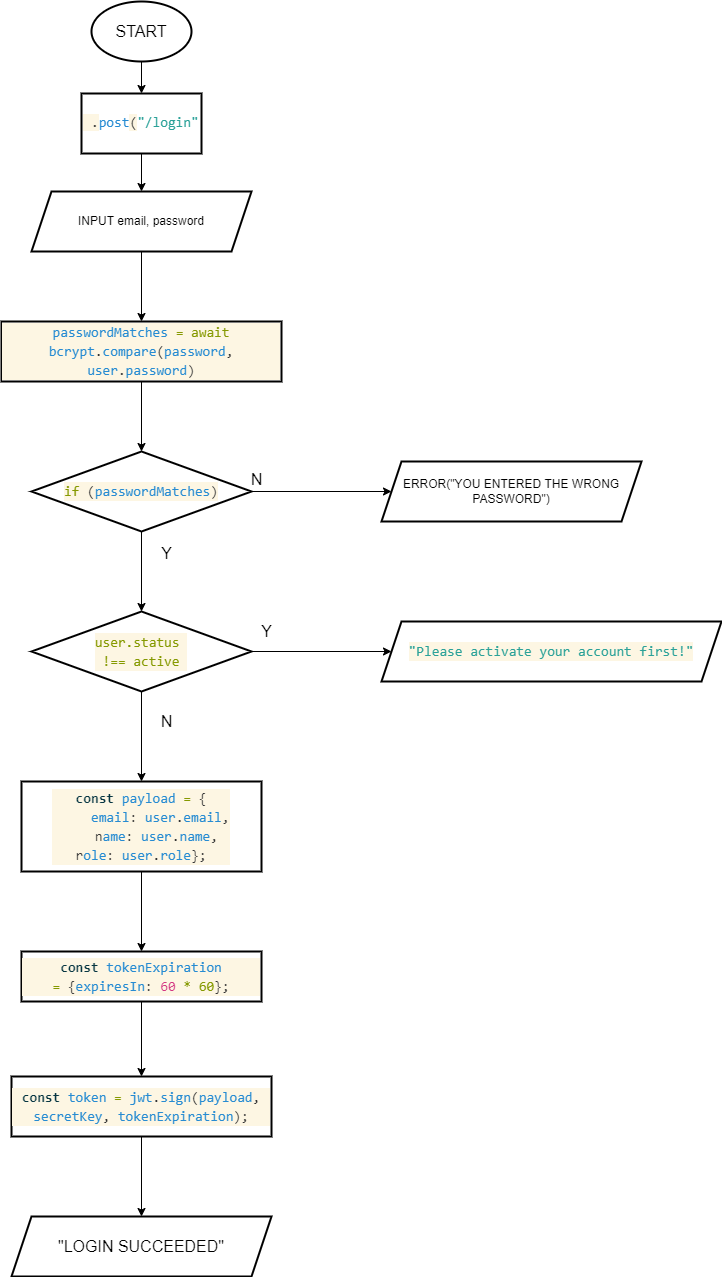

The diagram above was exported from draw.io. Its source (the exported page's mxGraphModel, read from the mxfile embedded in the PNG):
<mxGraphModel dx="1203" dy="643" grid="1" gridSize="10" guides="1" tooltips="1" connect="1" arrows="1" fold="1" page="1" pageScale="1" pageWidth="850" pageHeight="1100" math="0" shadow="0">
  <root>
    <mxCell id="0" />
    <mxCell id="1" parent="0" />
    <mxCell id="4hw0YwGem_iAUa3uZPJw-3" value="" style="edgeStyle=orthogonalEdgeStyle;rounded=0;orthogonalLoop=1;jettySize=auto;html=1;fontSize=16;" edge="1" parent="1" source="4hw0YwGem_iAUa3uZPJw-1" target="4hw0YwGem_iAUa3uZPJw-2">
      <mxGeometry relative="1" as="geometry" />
    </mxCell>
    <mxCell id="4hw0YwGem_iAUa3uZPJw-1" value="&lt;font style=&quot;font-size: 16px&quot;&gt;START&lt;/font&gt;" style="strokeWidth=2;html=1;shape=mxgraph.flowchart.start_1;whiteSpace=wrap;" vertex="1" parent="1">
      <mxGeometry x="150" y="20" width="100" height="60" as="geometry" />
    </mxCell>
    <mxCell id="4hw0YwGem_iAUa3uZPJw-20" style="edgeStyle=orthogonalEdgeStyle;rounded=0;orthogonalLoop=1;jettySize=auto;html=1;exitX=0.5;exitY=1;exitDx=0;exitDy=0;entryX=0.5;entryY=0;entryDx=0;entryDy=0;fontSize=16;" edge="1" parent="1" source="4hw0YwGem_iAUa3uZPJw-2" target="4hw0YwGem_iAUa3uZPJw-9">
      <mxGeometry relative="1" as="geometry" />
    </mxCell>
    <mxCell id="4hw0YwGem_iAUa3uZPJw-2" value="&lt;span style=&quot;color: rgb(51 , 51 , 51) ; font-family: &amp;#34;consolas&amp;#34; , &amp;#34;courier new&amp;#34; , monospace ; font-size: 14px ; background-color: rgb(253 , 246 , 227)&quot;&gt;&amp;nbsp;.&lt;/span&gt;&lt;span style=&quot;font-family: &amp;#34;consolas&amp;#34; , &amp;#34;courier new&amp;#34; , monospace ; font-size: 14px ; color: rgb(38 , 139 , 210)&quot;&gt;post&lt;/span&gt;&lt;span style=&quot;color: rgb(51 , 51 , 51) ; font-family: &amp;#34;consolas&amp;#34; , &amp;#34;courier new&amp;#34; , monospace ; font-size: 14px ; background-color: rgb(253 , 246 , 227)&quot;&gt;(&lt;/span&gt;&lt;span style=&quot;font-family: &amp;#34;consolas&amp;#34; , &amp;#34;courier new&amp;#34; , monospace ; font-size: 14px ; color: rgb(42 , 161 , 152)&quot;&gt;&quot;/login&quot;&lt;/span&gt;" style="whiteSpace=wrap;html=1;strokeWidth=2;" vertex="1" parent="1">
      <mxGeometry x="140" y="112" width="120" height="60" as="geometry" />
    </mxCell>
    <mxCell id="4hw0YwGem_iAUa3uZPJw-8" value="" style="edgeStyle=orthogonalEdgeStyle;rounded=0;orthogonalLoop=1;jettySize=auto;html=1;fontSize=16;" edge="1" parent="1" source="4hw0YwGem_iAUa3uZPJw-9" target="4hw0YwGem_iAUa3uZPJw-11">
      <mxGeometry relative="1" as="geometry" />
    </mxCell>
    <mxCell id="4hw0YwGem_iAUa3uZPJw-9" value="INPUT email, password" style="shape=parallelogram;perimeter=parallelogramPerimeter;whiteSpace=wrap;html=1;fixedSize=1;strokeWidth=2;" vertex="1" parent="1">
      <mxGeometry x="90" y="210" width="220" height="60" as="geometry" />
    </mxCell>
    <mxCell id="4hw0YwGem_iAUa3uZPJw-10" value="" style="edgeStyle=orthogonalEdgeStyle;rounded=0;orthogonalLoop=1;jettySize=auto;html=1;fontSize=16;" edge="1" parent="1" source="4hw0YwGem_iAUa3uZPJw-11" target="4hw0YwGem_iAUa3uZPJw-14">
      <mxGeometry relative="1" as="geometry" />
    </mxCell>
    <mxCell id="4hw0YwGem_iAUa3uZPJw-11" value="&lt;div style=&quot;color: rgb(51 , 51 , 51) ; background-color: rgb(253 , 246 , 227) ; font-family: &amp;#34;consolas&amp;#34; , &amp;#34;courier new&amp;#34; , monospace ; font-size: 14px ; line-height: 19px&quot;&gt;&lt;span style=&quot;color: #268bd2&quot;&gt;passwordMatches&lt;/span&gt; &lt;span style=&quot;color: #859900&quot;&gt;=&lt;/span&gt; &lt;span style=&quot;color: #859900&quot;&gt;await&lt;/span&gt; &lt;span style=&quot;color: #268bd2&quot;&gt;bcrypt&lt;/span&gt;.&lt;span style=&quot;color: #268bd2&quot;&gt;compare&lt;/span&gt;(&lt;span style=&quot;color: #268bd2&quot;&gt;password&lt;/span&gt;, &lt;span style=&quot;color: #268bd2&quot;&gt;user&lt;/span&gt;.&lt;span style=&quot;color: #268bd2&quot;&gt;password&lt;/span&gt;)&lt;/div&gt;" style="whiteSpace=wrap;html=1;strokeWidth=2;" vertex="1" parent="1">
      <mxGeometry x="60" y="340" width="280" height="60" as="geometry" />
    </mxCell>
    <mxCell id="4hw0YwGem_iAUa3uZPJw-13" value="" style="edgeStyle=orthogonalEdgeStyle;rounded=0;orthogonalLoop=1;jettySize=auto;html=1;fontSize=16;" edge="1" parent="1" source="4hw0YwGem_iAUa3uZPJw-14" target="4hw0YwGem_iAUa3uZPJw-17">
      <mxGeometry relative="1" as="geometry" />
    </mxCell>
    <mxCell id="4hw0YwGem_iAUa3uZPJw-22" value="" style="edgeStyle=orthogonalEdgeStyle;rounded=0;orthogonalLoop=1;jettySize=auto;html=1;fontSize=16;" edge="1" parent="1" source="4hw0YwGem_iAUa3uZPJw-14" target="4hw0YwGem_iAUa3uZPJw-21">
      <mxGeometry relative="1" as="geometry" />
    </mxCell>
    <mxCell id="4hw0YwGem_iAUa3uZPJw-14" value="&lt;div style=&quot;color: rgb(51 , 51 , 51) ; background-color: rgb(253 , 246 , 227) ; font-family: &amp;#34;consolas&amp;#34; , &amp;#34;courier new&amp;#34; , monospace ; font-size: 14px ; line-height: 19px&quot;&gt;&lt;span style=&quot;color: #859900&quot;&gt;if&lt;/span&gt; (&lt;span style=&quot;color: #268bd2&quot;&gt;passwordMatches&lt;/span&gt;)&lt;/div&gt;" style="rhombus;whiteSpace=wrap;html=1;strokeWidth=2;" vertex="1" parent="1">
      <mxGeometry x="90" y="470" width="220" height="80" as="geometry" />
    </mxCell>
    <mxCell id="4hw0YwGem_iAUa3uZPJw-16" value="&lt;font style=&quot;font-size: 16px&quot;&gt;Y&lt;/font&gt;" style="text;html=1;align=center;verticalAlign=middle;resizable=0;points=[];autosize=1;strokeColor=none;fillColor=none;fontSize=13;" vertex="1" parent="1">
      <mxGeometry x="210" y="562" width="30" height="20" as="geometry" />
    </mxCell>
    <mxCell id="4hw0YwGem_iAUa3uZPJw-17" value="ERROR(&quot;YOU ENTERED THE WRONG PASSWORD&quot;)" style="shape=parallelogram;perimeter=parallelogramPerimeter;whiteSpace=wrap;html=1;fixedSize=1;strokeWidth=2;" vertex="1" parent="1">
      <mxGeometry x="440" y="480" width="260" height="60" as="geometry" />
    </mxCell>
    <mxCell id="4hw0YwGem_iAUa3uZPJw-18" value="&lt;font style=&quot;font-size: 16px&quot;&gt;N&lt;/font&gt;" style="text;html=1;align=center;verticalAlign=middle;resizable=0;points=[];autosize=1;strokeColor=none;fillColor=none;fontSize=13;" vertex="1" parent="1">
      <mxGeometry x="300" y="488" width="30" height="20" as="geometry" />
    </mxCell>
    <mxCell id="4hw0YwGem_iAUa3uZPJw-24" value="" style="edgeStyle=orthogonalEdgeStyle;rounded=0;orthogonalLoop=1;jettySize=auto;html=1;fontSize=16;" edge="1" parent="1" source="4hw0YwGem_iAUa3uZPJw-21" target="4hw0YwGem_iAUa3uZPJw-23">
      <mxGeometry relative="1" as="geometry" />
    </mxCell>
    <mxCell id="4hw0YwGem_iAUa3uZPJw-38" style="edgeStyle=orthogonalEdgeStyle;rounded=0;orthogonalLoop=1;jettySize=auto;html=1;exitX=1;exitY=0.5;exitDx=0;exitDy=0;fontSize=16;" edge="1" parent="1" source="4hw0YwGem_iAUa3uZPJw-21" target="4hw0YwGem_iAUa3uZPJw-34">
      <mxGeometry relative="1" as="geometry" />
    </mxCell>
    <mxCell id="4hw0YwGem_iAUa3uZPJw-21" value="&lt;div style=&quot;background-color: rgb(253 , 246 , 227) ; font-family: &amp;#34;consolas&amp;#34; , &amp;#34;courier new&amp;#34; , monospace ; font-size: 14px ; line-height: 19px&quot;&gt;&lt;font color=&quot;#859900&quot;&gt;user.status&amp;nbsp;&lt;/font&gt;&lt;/div&gt;&lt;div style=&quot;background-color: rgb(253 , 246 , 227) ; font-family: &amp;#34;consolas&amp;#34; , &amp;#34;courier new&amp;#34; , monospace ; font-size: 14px ; line-height: 19px&quot;&gt;&lt;font color=&quot;#859900&quot;&gt;!== active&lt;/font&gt;&lt;/div&gt;" style="rhombus;whiteSpace=wrap;html=1;strokeWidth=2;" vertex="1" parent="1">
      <mxGeometry x="90" y="630" width="220" height="80" as="geometry" />
    </mxCell>
    <mxCell id="4hw0YwGem_iAUa3uZPJw-26" value="" style="edgeStyle=orthogonalEdgeStyle;rounded=0;orthogonalLoop=1;jettySize=auto;html=1;fontSize=16;" edge="1" parent="1" source="4hw0YwGem_iAUa3uZPJw-23" target="4hw0YwGem_iAUa3uZPJw-25">
      <mxGeometry relative="1" as="geometry" />
    </mxCell>
    <mxCell id="4hw0YwGem_iAUa3uZPJw-23" value="&lt;div style=&quot;background-color: rgb(253 , 246 , 227) ; font-family: &amp;#34;consolas&amp;#34; , &amp;#34;courier new&amp;#34; , monospace ; font-size: 14px ; line-height: 19px&quot;&gt;&lt;div style=&quot;color: rgb(51 , 51 , 51)&quot;&gt;&lt;span style=&quot;color: #073642 ; font-weight: bold&quot;&gt;const&lt;/span&gt; &lt;span style=&quot;color: #268bd2&quot;&gt;payload&lt;/span&gt; &lt;span style=&quot;color: #859900&quot;&gt;=&lt;/span&gt; {&lt;/div&gt;&lt;div style=&quot;color: rgb(51 , 51 , 51)&quot;&gt;&amp;nbsp; &amp;nbsp; &amp;nbsp;&lt;span style=&quot;color: #268bd2&quot;&gt;email&lt;/span&gt;: &lt;span style=&quot;color: #268bd2&quot;&gt;user&lt;/span&gt;.&lt;span style=&quot;color: #268bd2&quot;&gt;email&lt;/span&gt;,&lt;/div&gt;&lt;div&gt;&lt;font color=&quot;#333333&quot;&gt;&amp;nbsp; &amp;nbsp; &amp;nbsp;n&lt;/font&gt;&lt;span style=&quot;color: rgb(38 , 139 , 210)&quot;&gt;ame&lt;/span&gt;&lt;font color=&quot;#333333&quot;&gt;: &lt;/font&gt;&lt;span style=&quot;color: rgb(38 , 139 , 210)&quot;&gt;user&lt;/span&gt;&lt;font color=&quot;#333333&quot;&gt;.&lt;/font&gt;&lt;span style=&quot;color: rgb(38 , 139 , 210)&quot;&gt;name&lt;/span&gt;&lt;font color=&quot;#333333&quot;&gt;,&amp;nbsp;&lt;/font&gt;&lt;/div&gt;&lt;div&gt;&lt;font color=&quot;#333333&quot;&gt;r&lt;/font&gt;&lt;span style=&quot;color: rgb(38 , 139 , 210)&quot;&gt;ole&lt;/span&gt;&lt;font color=&quot;#333333&quot;&gt;: &lt;/font&gt;&lt;span style=&quot;color: rgb(38 , 139 , 210)&quot;&gt;user&lt;/span&gt;&lt;font color=&quot;#333333&quot;&gt;.&lt;/font&gt;&lt;font color=&quot;#268bd2&quot;&gt;role&lt;/font&gt;&lt;span style=&quot;color: rgb(51 , 51 , 51)&quot;&gt;};&lt;/span&gt;&lt;/div&gt;&lt;/div&gt;" style="whiteSpace=wrap;html=1;strokeWidth=2;" vertex="1" parent="1">
      <mxGeometry x="80" y="800" width="240" height="90" as="geometry" />
    </mxCell>
    <mxCell id="4hw0YwGem_iAUa3uZPJw-28" value="" style="edgeStyle=orthogonalEdgeStyle;rounded=0;orthogonalLoop=1;jettySize=auto;html=1;fontSize=16;" edge="1" parent="1" source="4hw0YwGem_iAUa3uZPJw-25" target="4hw0YwGem_iAUa3uZPJw-27">
      <mxGeometry relative="1" as="geometry" />
    </mxCell>
    <mxCell id="4hw0YwGem_iAUa3uZPJw-25" value="&lt;div style=&quot;background-color: rgb(253 , 246 , 227) ; font-family: &amp;#34;consolas&amp;#34; , &amp;#34;courier new&amp;#34; , monospace ; font-size: 14px ; line-height: 19px&quot;&gt;&lt;div style=&quot;color: rgb(51 , 51 , 51)&quot;&gt;&lt;div style=&quot;font-family: &amp;#34;consolas&amp;#34; , &amp;#34;courier new&amp;#34; , monospace ; line-height: 19px&quot;&gt;&lt;div&gt;&lt;span style=&quot;color: #073642 ; font-weight: bold&quot;&gt;const&lt;/span&gt; &lt;span style=&quot;color: #268bd2&quot;&gt;tokenExpiration&lt;/span&gt; &lt;span style=&quot;color: #859900&quot;&gt;=&lt;/span&gt;&amp;nbsp;{&lt;span style=&quot;color: rgb(38 , 139 , 210)&quot;&gt;expiresIn&lt;/span&gt;: &lt;span style=&quot;color: rgb(211 , 54 , 130)&quot;&gt;60&lt;/span&gt; &lt;span style=&quot;color: rgb(133 , 153 , 0)&quot;&gt;* 60&lt;/span&gt;};&lt;/div&gt;&lt;div&gt;&lt;/div&gt;&lt;/div&gt;&lt;/div&gt;&lt;/div&gt;" style="whiteSpace=wrap;html=1;strokeWidth=2;" vertex="1" parent="1">
      <mxGeometry x="80" y="970" width="240" height="50" as="geometry" />
    </mxCell>
    <mxCell id="4hw0YwGem_iAUa3uZPJw-32" value="" style="edgeStyle=orthogonalEdgeStyle;rounded=0;orthogonalLoop=1;jettySize=auto;html=1;fontSize=16;" edge="1" parent="1" source="4hw0YwGem_iAUa3uZPJw-27" target="4hw0YwGem_iAUa3uZPJw-31">
      <mxGeometry relative="1" as="geometry" />
    </mxCell>
    <mxCell id="4hw0YwGem_iAUa3uZPJw-27" value="&lt;div style=&quot;color: rgb(51 , 51 , 51) ; background-color: rgb(253 , 246 , 227) ; font-family: &amp;#34;consolas&amp;#34; , &amp;#34;courier new&amp;#34; , monospace ; font-size: 14px ; line-height: 19px&quot;&gt;&lt;div&gt;&lt;span style=&quot;color: #073642 ; font-weight: bold&quot;&gt;const&lt;/span&gt; &lt;span style=&quot;color: #268bd2&quot;&gt;token&lt;/span&gt; &lt;span style=&quot;color: #859900&quot;&gt;=&lt;/span&gt; &lt;span style=&quot;color: #268bd2&quot;&gt;jwt&lt;/span&gt;.&lt;span style=&quot;color: #268bd2&quot;&gt;sign&lt;/span&gt;(&lt;span style=&quot;color: #268bd2&quot;&gt;payload&lt;/span&gt;, &lt;span style=&quot;color: #268bd2&quot;&gt;secretKey&lt;/span&gt;, &lt;span style=&quot;color: #268bd2&quot;&gt;tokenExpiration&lt;/span&gt;);&lt;/div&gt;&lt;div&gt;&lt;/div&gt;&lt;/div&gt;" style="whiteSpace=wrap;html=1;strokeWidth=2;" vertex="1" parent="1">
      <mxGeometry x="70" y="1095" width="260" height="60" as="geometry" />
    </mxCell>
    <mxCell id="4hw0YwGem_iAUa3uZPJw-31" value="&lt;font style=&quot;font-size: 16px&quot;&gt;&quot;LOGIN SUCCEEDED&quot;&lt;/font&gt;" style="shape=parallelogram;perimeter=parallelogramPerimeter;whiteSpace=wrap;html=1;fixedSize=1;strokeWidth=2;" vertex="1" parent="1">
      <mxGeometry x="70" y="1235" width="260" height="60" as="geometry" />
    </mxCell>
    <mxCell id="4hw0YwGem_iAUa3uZPJw-33" value="&lt;font style=&quot;font-size: 16px&quot;&gt;N&lt;/font&gt;" style="text;html=1;align=center;verticalAlign=middle;resizable=0;points=[];autosize=1;strokeColor=none;fillColor=none;fontSize=13;" vertex="1" parent="1">
      <mxGeometry x="210" y="730" width="30" height="20" as="geometry" />
    </mxCell>
    <mxCell id="4hw0YwGem_iAUa3uZPJw-34" value="&lt;div style=&quot;color: rgb(51 , 51 , 51) ; background-color: rgb(253 , 246 , 227) ; font-family: &amp;#34;consolas&amp;#34; , &amp;#34;courier new&amp;#34; , monospace ; font-size: 14px ; line-height: 19px&quot;&gt;&lt;span style=&quot;color: #2aa198&quot;&gt;&quot;Please activate your account first!&quot;&lt;/span&gt;&lt;/div&gt;" style="shape=parallelogram;perimeter=parallelogramPerimeter;whiteSpace=wrap;html=1;fixedSize=1;strokeWidth=2;" vertex="1" parent="1">
      <mxGeometry x="440" y="640" width="340" height="60" as="geometry" />
    </mxCell>
    <mxCell id="4hw0YwGem_iAUa3uZPJw-36" value="&lt;font style=&quot;font-size: 16px&quot;&gt;Y&lt;/font&gt;" style="text;html=1;align=center;verticalAlign=middle;resizable=0;points=[];autosize=1;strokeColor=none;fillColor=none;fontSize=13;" vertex="1" parent="1">
      <mxGeometry x="310" y="640" width="30" height="20" as="geometry" />
    </mxCell>
  </root>
</mxGraphModel>